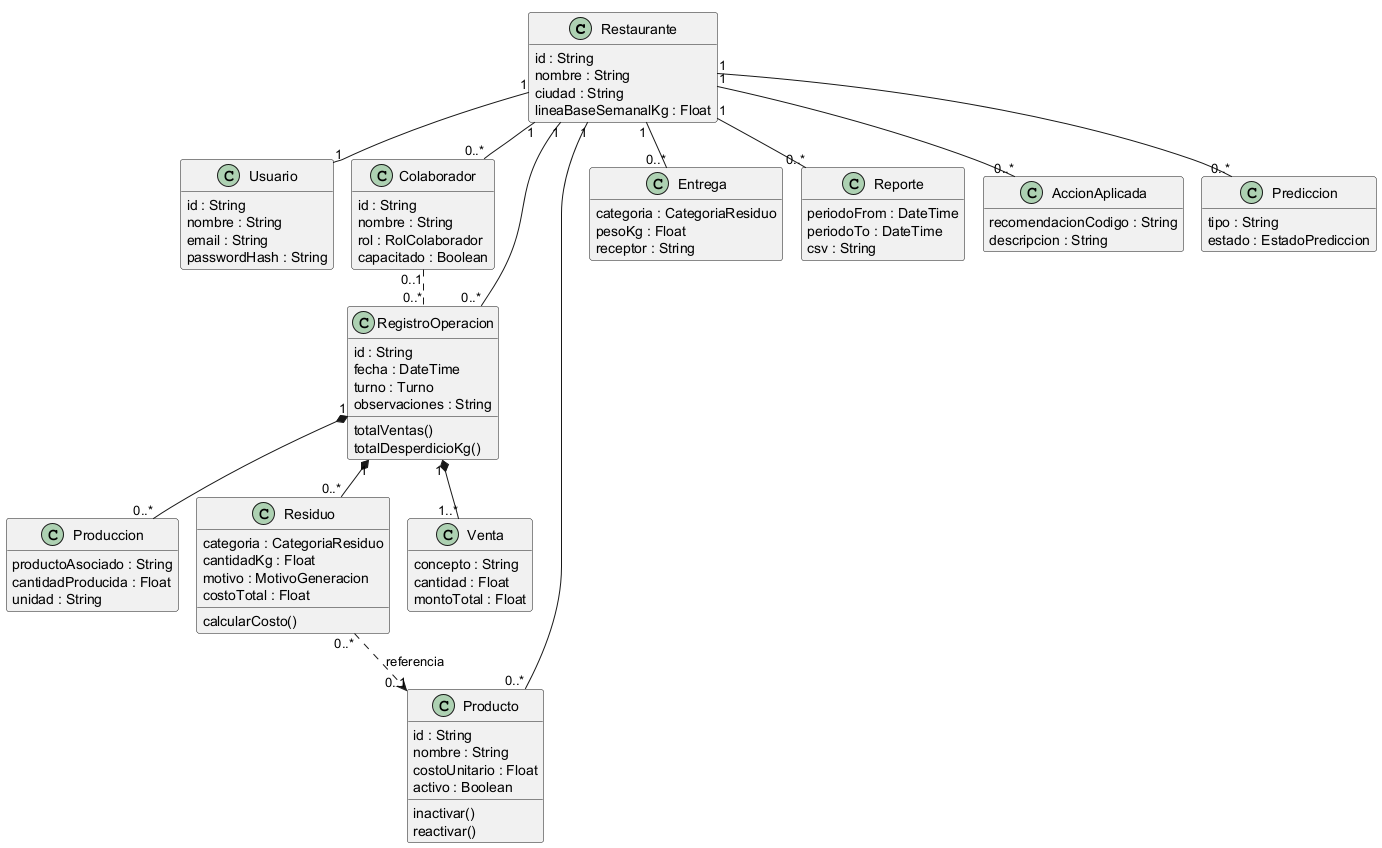

The diagram above was rendered by PlantUML. Its source (embedded in the PNG):
@startuml
!pragma layout smetana
hide empty members
class Restaurante {
  id : String
  nombre : String
  ciudad : String
  lineaBaseSemanalKg : Float
}
class Usuario {
  id : String
  nombre : String
  email : String
  passwordHash : String
}
class Colaborador {
  id : String
  nombre : String
  rol : RolColaborador
  capacitado : Boolean
}
class Producto {
  id : String
  nombre : String
  costoUnitario : Float
  activo : Boolean
  inactivar()
  reactivar()
}
class RegistroOperacion {
  id : String
  fecha : DateTime
  turno : Turno
  observaciones : String
  totalVentas()
  totalDesperdicioKg()
}
class Venta {
  concepto : String
  cantidad : Float
  montoTotal : Float
}
class Produccion {
  productoAsociado : String
  cantidadProducida : Float
  unidad : String
}
class Residuo {
  categoria : CategoriaResiduo
  cantidadKg : Float
  motivo : MotivoGeneracion
  costoTotal : Float
  calcularCosto()
}
class Entrega {
  categoria : CategoriaResiduo
  pesoKg : Float
  receptor : String
}
class Reporte {
  periodoFrom : DateTime
  periodoTo : DateTime
  csv : String
}
class AccionAplicada {
  recomendacionCodigo : String
  descripcion : String
}
class Prediccion {
  tipo : String
  estado : EstadoPrediccion
}
Restaurante "1" -- "1" Usuario
Restaurante "1" -- "0..*" Colaborador
Restaurante "1" -- "0..*" RegistroOperacion
Restaurante "1" -- "0..*" Producto
Restaurante "1" -- "0..*" Entrega
Restaurante "1" -- "0..*" Reporte
Restaurante "1" -- "0..*" AccionAplicada
Restaurante "1" -- "0..*" Prediccion
RegistroOperacion "1" *-- "1..*" Venta
RegistroOperacion "1" *-- "0..*" Produccion
RegistroOperacion "1" *-- "0..*" Residuo
Residuo "0..*" ..> "0..1" Producto : referencia
Colaborador "0..1" .. "0..*" RegistroOperacion
@enduml